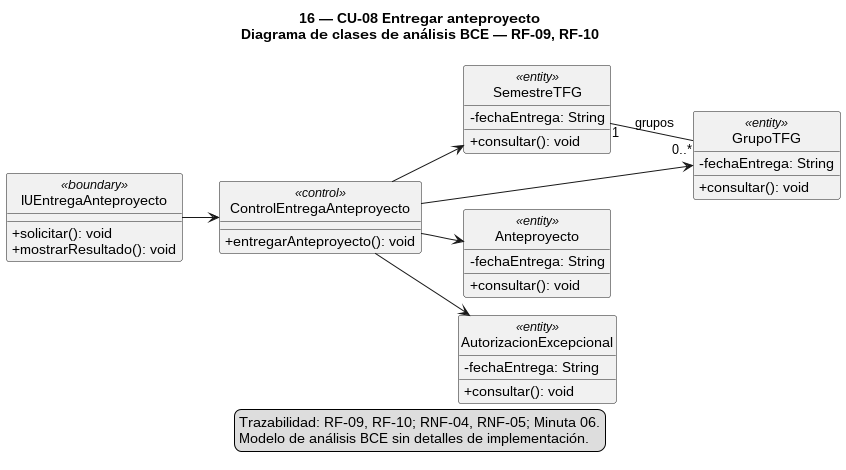

The diagram above was rendered by PlantUML. Its source (embedded in the PNG):
@startuml
!pragma layout smetana
left to right direction
skinparam style strictuml
skinparam shadowing false
skinparam classAttributeIconSize 0
title 16 — CU-08 Entregar anteproyecto\nDiagrama de clases de análisis BCE — RF-09, RF-10

class "IUEntregaAnteproyecto" as IU <<boundary>> {
  + solicitar(): void
  + mostrarResultado(): void
}

class "ControlEntregaAnteproyecto" as Control <<control>> {
  + entregarAnteproyecto(): void
}

class "SemestreTFG" as SemestreTFG <<entity>> {
  - fechaEntrega: String
  + consultar(): void
}
class "GrupoTFG" as GrupoTFG <<entity>> {
  - fechaEntrega: String
  + consultar(): void
}
class "Anteproyecto" as Anteproyecto <<entity>> {
  - fechaEntrega: String
  + consultar(): void
}
class "AutorizacionExcepcional" as AutorizacionExcepcional <<entity>> {
  - fechaEntrega: String
  + consultar(): void
}

IU --> Control
Control --> SemestreTFG
Control --> GrupoTFG
Control --> Anteproyecto
Control --> AutorizacionExcepcional
SemestreTFG "1" -- "0..*" GrupoTFG : grupos

legend bottom
Trazabilidad: RF-09, RF-10; RNF-04, RNF-05; Minuta 06.
Modelo de análisis BCE sin detalles de implementación.
endlegend
@enduml